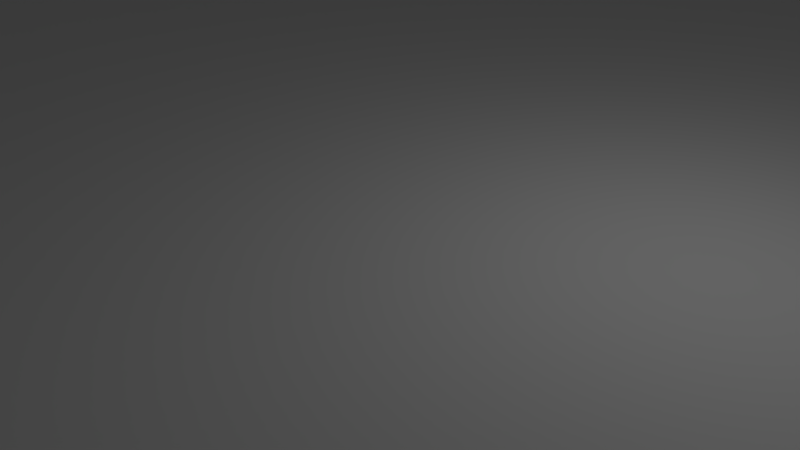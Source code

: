 # Source: bandeja.blend  (saved by Blender 2.79.0; exported with 4.5.12 LTS)
import bpy
from mathutils import Matrix  # noqa: F401  (used for matrix-valued properties, if any)

bpy.ops.wm.read_factory_settings(use_empty=True)
scene = bpy.context.scene
scene.name = 'Scene'

# ---- collections
col_collection_1 = bpy.data.collections.new('Collection 1'); scene.collection.children.link(col_collection_1)

# ---- world
world_world = bpy.data.worlds.new('World'); scene.world = world_world
world_world.color = (0.05088, 0.05088, 0.05088)
world_world.use_sun_shadow = False
world_world.sun_shadow_jitter_overblur = 0.0
world_world.cycles.sampling_method = 'MANUAL'

# ---- cameras
cam_camera = bpy.data.cameras.new('Camera')
cam_camera.clip_end = 100.0
cam_camera.lens = 35.0
cam_camera.sensor_width = 32.0
cam_camera.sensor_height = 18.0
cam_camera.ortho_scale = 7.314
cam_camera.dof.focus_distance = 0.0
cam_camera.dof.aperture_fstop = 128.0

# ---- lights
light_lamp = bpy.data.lights.new('Lamp', 'POINT')
light_lamp.transmission_factor = 0.0
light_lamp.cutoff_distance = 30.0
light_lamp.energy = 100.0
light_lamp.shadow_buffer_clip_start = 1.001
light_lamp.shadow_soft_size = 0.1
light_lamp.shadow_maximum_resolution = 0.006
light_lamp.use_absolute_resolution = True

# ---- meshes
me_magnet_array_tray = bpy.data.meshes.new('Magnet Array Tray')
me_magnet_array_tray.from_pydata([(-26.0, -26.0, 6.001), (-26.0, -26.0, 0.0), (26.0, -26.0, 0.0), (26.0, -26.0, 6.001), (-26.0, 26.0, 0.0), (-26.0, 26.0, 6.001), (26.0, 26.0, 6.001), (26.0, 26.0, 0.0), (-25.0, 25.0, 6.001), (-25.0, 25.0, 0.997), (25.0, 25.0, 0.997), (25.0, 25.0, 6.001), (-25.0, -25.0, 0.997), (-25.0, -25.0, 6.001), (25.0, -25.0, 6.001), (25.0, -25.0, 0.997)], [], [(0, 1, 2), (0, 2, 3), (4, 5, 6), (4, 6, 7), (1, 4, 7), (1, 7, 2), (8, 9, 10), (8, 10, 11), (12, 13, 14), (12, 14, 15), (13, 8, 5), (3, 6, 14), (11, 14, 6), (7, 6, 3), (3, 2, 7), (5, 8, 11), (5, 11, 6), (13, 0, 14), (5, 0, 13), (3, 14, 0), (4, 1, 5), (0, 5, 1), (13, 12, 9), (13, 9, 8), (11, 10, 15), (11, 15, 14), (15, 10, 9), (15, 9, 12)])
me_magnet_array_tray.use_remesh_preserve_volume = False
me_magnet_array_tray.use_remesh_preserve_attributes = False
me_magnet_array_tray.use_mirror_vertex_groups = False
me_magnet_array_tray.update()

# ---- objects
ob_magnet_array_tray = bpy.data.objects.new('Magnet Array Tray', me_magnet_array_tray)
ob_lamp = bpy.data.objects.new('Lamp', light_lamp)
ob_camera = bpy.data.objects.new('Camera', cam_camera)

# ---- transforms, parenting, visibility, modifiers, constraints
ob_magnet_array_tray.location = (0.0, 0.0, 0.0)
ob_magnet_array_tray.lineart.crease_threshold = 0.0
ob_lamp.location = (4.076, 1.005, 5.904)
ob_lamp.rotation_euler = (0.6503, 0.05522, 1.866)
ob_lamp.lock_rotations_4d = False
ob_lamp.empty_display_type = 'ARROWS'
ob_lamp.color = (0.0, 0.0, 0.0, 0.0)
ob_lamp.lineart.crease_threshold = 0.0
ob_camera.location = (7.481, -6.508, 5.344)
ob_camera.rotation_euler = (1.109, 0.0, 0.8149)
ob_camera.lock_rotations_4d = False
ob_camera.empty_display_type = 'ARROWS'
ob_camera.color = (0.0, 0.0, 0.0, 0.0)
ob_camera.display_type = 'WIRE'
ob_camera.lineart.crease_threshold = 0.0

# ---- collection membership
col_collection_1.objects.link(ob_magnet_array_tray)
col_collection_1.objects.link(ob_lamp)
col_collection_1.objects.link(ob_camera)

# ---- scene / render settings (as saved in the file)
scene.camera = ob_camera
scene.frame_start = 1; scene.frame_end = 250; scene.frame_set(1)
scene.render.engine = 'BLENDER_EEVEE_NEXT'
scene.render.resolution_percentage = 50
scene.render.dither_intensity = 0.0
scene.cycles.use_denoising = False
scene.cycles.samples = 128
scene.cycles.sampling_pattern = 'TABULATED_SOBOL'
scene.cycles.use_adaptive_sampling = False
scene.cycles.use_light_tree = False
scene.cycles.blur_glossy = 0.0
scene.cycles.sample_clamp_indirect = 0.0
scene.view_settings.view_transform = 'Standard'
bpy.context.view_layer.update()
